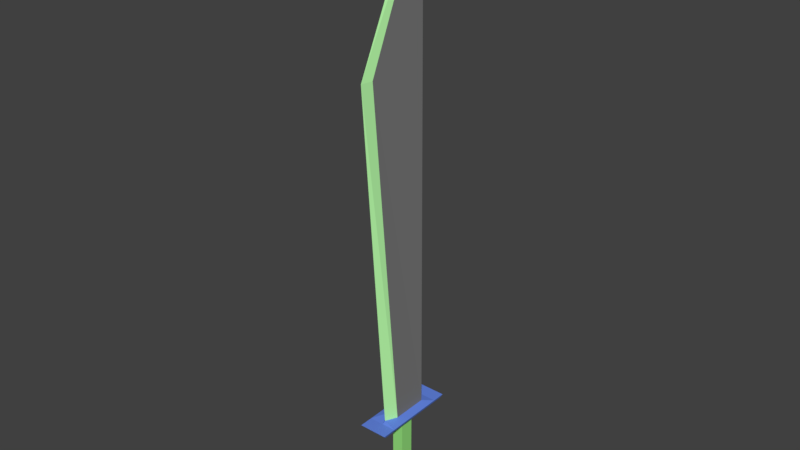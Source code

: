 # Source: sword.ply.blend  (saved by Blender 2.79.0; exported with 4.5.12 LTS)
import bpy
from mathutils import Matrix  # noqa: F401  (used for matrix-valued properties, if any)

bpy.ops.wm.read_factory_settings(use_empty=True)
scene = bpy.context.scene
scene.name = 'Scene'

# ---- collections
col_collection_1 = bpy.data.collections.new('Collection 1'); scene.collection.children.link(col_collection_1)

# ---- materials (node trees are filled in below, after node groups)
mat_material = bpy.data.materials.new('Material')
mat_material.alpha_threshold = 0.0
mat_material.use_transparent_shadow = False
mat_material.diffuse_color = (0.2079, 0.2079, 0.2079, 1.0)
mat_material.roughness = 0.5
mat_material.line_color = (0.0, 0.0, 0.0, 1.0)
mat_material_001 = bpy.data.materials.new('Material.001')
mat_material_001.alpha_threshold = 0.0
mat_material_001.use_transparent_shadow = False
mat_material_001.diffuse_color = (0.3189, 0.8, 0.2183, 1.0)
mat_material_001.roughness = 0.5
mat_material_002 = bpy.data.materials.new('Material.002')
mat_material_002.alpha_threshold = 0.0
mat_material_002.use_transparent_shadow = False
mat_material_002.diffuse_color = (0.1343, 0.2492, 0.8, 1.0)
mat_material_002.roughness = 0.5
mat_material_003 = bpy.data.materials.new('Material.003')
mat_material_003.alpha_threshold = 0.0
mat_material_003.use_transparent_shadow = False
mat_material_003.diffuse_color = (0.4977, 1.0, 0.4136, 1.0)
mat_material_003.roughness = 0.5

# ---- material node trees

# ---- world
world_world = bpy.data.worlds.new('World'); scene.world = world_world
world_world.color = (0.05088, 0.05088, 0.05088)
world_world.use_sun_shadow = False
world_world.sun_shadow_jitter_overblur = 0.0
world_world.cycles.sampling_method = 'MANUAL'

# ---- meshes
me_cube = bpy.data.meshes.new('Cube')
me_cube.from_pydata([(0.06267, 0.2359, -0.8559), (0.06267, 0.07224, -0.8559), (-0.06896, 0.07224, -0.8559), (-0.06896, 0.2359, -0.8559), (0.02185, 0.4139, 5.908), (0.02185, -0.313, 4.272), (-0.02815, -0.313, 4.272), (-0.02815, 0.4139, 5.908), (0.06267, 0.4139, 0.2708), (0.06267, -0.008036, 0.2708), (-0.06896, -0.008036, 0.2708), (-0.06896, 0.4139, 0.2708), (0.06267, 0.2359, 0.12), (0.06267, 0.07224, 0.12), (-0.06896, 0.07224, 0.12), (-0.06896, 0.2359, 0.12), (-0.003703, 0.2359, -0.8559), (-0.003703, 0.07224, -0.8559), (-0.003703, 0.4139, 6.052), (-0.003704, -0.4484, 4.272), (-0.003703, 0.4139, 0.2708), (-0.003703, -0.1434, 0.2708), (-0.003703, 0.07224, 0.12), (-0.003703, 0.2359, 0.12), (0.1634, 0.5233, 0.2516), (0.1634, -0.1868, 0.2516), (-0.1696, -0.1868, 0.2516), (-0.1696, 0.5233, 0.2516), (-0.003778, 0.5233, 0.2516), (-0.003779, -0.1872, 0.2516), (-0.003769, -0.1551, 0.2175), (0.1509, 0.4877, 0.2175), (0.1509, -0.1548, 0.2175), (-0.1572, -0.1548, 0.2175), (-0.1572, 0.4877, 0.2175), (-0.003769, 0.4877, 0.2175), (0.1509, -0.1548, 0.2175), (0.1634, -0.1868, 0.2516), (-0.1572, -0.1548, 0.2175), (-0.1696, -0.1868, 0.2516), (-0.003779, -0.1872, 0.2516), (-0.003769, -0.1551, 0.2175), (0.1509, 0.4877, 0.2175), (0.1634, 0.5233, 0.2516), (-0.1572, 0.4877, 0.2175), (-0.1696, 0.5233, 0.2516), (-0.003769, 0.4877, 0.2175), (-0.003778, 0.5233, 0.2516), (0.1509, -0.1548, 0.2175), (0.1634, -0.1868, 0.2516), (-0.1572, -0.1548, 0.2175), (-0.1696, -0.1868, 0.2516), (-0.003779, -0.1872, 0.2516), (-0.003769, -0.1551, 0.2175), (0.1509, -0.3188, 0.2175), (0.1634, -0.3509, 0.2516), (-0.1572, -0.3188, 0.2175), (-0.1696, -0.3509, 0.2516), (-0.003779, -0.3512, 0.2516), (-0.003769, -0.3191, 0.2175), (0.1509, 0.6404, 0.2175), (0.1634, 0.676, 0.2516), (-0.1572, 0.6404, 0.2175), (-0.1696, 0.676, 0.2516), (-0.003769, 0.6404, 0.2175), (-0.003778, 0.676, 0.2516), (0.06267, 0.2359, -0.7108), (0.06267, 0.07224, -0.7108), (-0.06896, 0.07224, -0.7108), (-0.06896, 0.2359, -0.7108), (-0.003703, 0.07224, -0.7108), (-0.003703, 0.2359, -0.7108), (0.129, 0.2359, -0.8559), (0.129, 0.07224, -0.8559), (0.129, 0.2359, -0.7108), (0.129, 0.07224, -0.7108), (-0.13, 0.07224, -0.8559), (-0.13, 0.2359, -0.8559), (-0.13, 0.07224, -0.7108), (-0.13, 0.2359, -0.7108), (-0.003703, -0.01124, -0.8559), (-0.06896, -0.01124, -0.8559), (0.06267, -0.01124, -0.8559), (-0.003703, -0.01124, -0.7108), (0.06267, -0.01124, -0.7108), (-0.06896, -0.01124, -0.7108), (-0.003703, 0.3095, -0.8559), (-0.06896, 0.3095, -0.8559), (0.06267, 0.3095, -0.8559), (0.06267, 0.3095, -0.7108), (-0.06896, 0.3095, -0.7108), (-0.003703, 0.3095, -0.7108)], [], [(16, 17, 2, 3), (18, 7, 6, 19), (8, 4, 5, 9), (21, 19, 6, 10), (10, 6, 7, 11), (3, 77, 87), (18, 20, 11, 7), (26, 10, 11, 27), (29, 21, 10, 26), (24, 8, 9, 25), (66, 12, 13, 67), (70, 22, 14, 68), (68, 14, 15, 69), (35, 23, 15, 34), (31, 12, 23, 35), (67, 13, 22, 70), (25, 9, 21, 29), (4, 8, 20, 18), (69, 71, 91, 90), (9, 5, 19, 21), (4, 18, 19, 5), (0, 1, 17, 16), (30, 32, 36, 41), (8, 24, 28, 20), (20, 28, 27, 11), (31, 24, 25, 32), (32, 25, 37, 36), (33, 26, 27, 34), (14, 33, 34, 15), (22, 30, 33, 14), (12, 31, 32, 13), (13, 32, 30, 22), (38, 41, 53, 50), (31, 35, 46, 42), (39, 38, 50, 51), (27, 28, 47, 45), (29, 26, 39, 40), (33, 30, 41, 38), (25, 29, 40, 37), (26, 33, 38, 39), (43, 42, 60, 61), (45, 47, 65, 63), (49, 52, 58, 55), (53, 48, 54, 59), (37, 40, 52, 49), (35, 34, 44, 46), (41, 36, 48, 53), (34, 27, 45, 44), (40, 39, 51, 52), (24, 31, 42, 43), (36, 37, 49, 48), (28, 24, 43, 47), (54, 55, 58, 59), (59, 58, 57, 56), (48, 49, 55, 54), (50, 53, 59, 56), (52, 51, 57, 58), (51, 50, 56, 57), (61, 60, 64, 65), (65, 64, 62, 63), (42, 46, 64, 60), (47, 43, 61, 65), (44, 45, 63, 62), (46, 44, 62, 64), (12, 66, 71, 23), (70, 68, 85, 83), (3, 2, 76, 77), (17, 1, 82, 80), (69, 90, 79), (23, 71, 69, 15), (72, 74, 75, 73), (84, 75, 67), (66, 67, 75, 74), (1, 0, 72, 73), (76, 78, 79, 77), (81, 85, 78, 76), (68, 69, 79, 78), (85, 68, 78), (82, 84, 83, 80), (80, 83, 85, 81), (67, 70, 83, 84), (2, 17, 80, 81), (82, 73, 75, 84), (82, 1, 73), (91, 86, 87, 90), (89, 88, 86, 91), (16, 3, 87, 86), (76, 2, 81), (0, 16, 86, 88), (71, 66, 89, 91), (79, 90, 87, 77), (66, 74, 89), (0, 88, 72), (74, 72, 88, 89)])
me_cube.polygons.foreach_set('material_index', [0, 3, 0, 3, 0, 0, 2, 2, 2, 2, 1, 1, 1, 2, 2, 1, 2, 2, 0, 3, 3, 0, 2, 2, 2, 2, 2, 2, 2, 2, 2, 2, 2, 2, 2, 2, 2, 2, 2, 2, 2, 2, 2, 2, 2, 2, 2, 2, 2, 2, 2, 2, 2, 2, 2, 2, 2, 2, 2, 2, 2, 2, 2, 2, 1, 0, 0, 0, 0, 1, 0, 0, 0, 0, 0, 0, 0, 0, 0, 0, 0, 0, 0, 0, 0, 0, 0, 0, 0, 0, 0, 0, 0, 0])
me_cube.materials.append(mat_material)
me_cube.materials.append(mat_material_001)
me_cube.materials.append(mat_material_002)
me_cube.materials.append(mat_material_003)
me_cube.use_remesh_preserve_volume = False
me_cube.use_remesh_preserve_attributes = False
me_cube.use_mirror_vertex_groups = False
me_cube.update()

# ---- objects
ob_cube = bpy.data.objects.new('Cube', me_cube)

# ---- transforms, parenting, visibility, modifiers, constraints
ob_cube.location = (0.0, -0.1689, 0.2394)
ob_cube.lock_rotations_4d = False
ob_cube.empty_display_type = 'ARROWS'
ob_cube.lineart.crease_threshold = 0.0

# ---- collection membership
col_collection_1.objects.link(ob_cube)

# ---- scene / render settings (as saved in the file)
scene.frame_start = 1; scene.frame_end = 250; scene.frame_set(3)
scene.render.engine = 'BLENDER_EEVEE_NEXT'
scene.render.resolution_percentage = 50
scene.render.dither_intensity = 0.0
scene.cycles.use_denoising = False
scene.cycles.samples = 128
scene.cycles.sampling_pattern = 'TABULATED_SOBOL'
scene.cycles.use_adaptive_sampling = False
scene.cycles.use_light_tree = False
scene.cycles.blur_glossy = 0.0
scene.cycles.sample_clamp_indirect = 0.0
scene.view_settings.view_transform = 'Standard'
bpy.context.view_layer.update()

# ---- added for rendering (the .blend has no active camera and no usable light): camera, sun
cam_auto = bpy.data.cameras.new('AutoCamera')
cam_auto.lens = 50.0
cam_auto.sensor_width = 36.0
cam_auto.clip_end = 1000.0
ob_auto_camera = bpy.data.objects.new('AutoCamera', cam_auto)
scene.collection.objects.link(ob_auto_camera)
ob_auto_camera.location = (6.47927, -7.83396, 8.02315)
ob_auto_camera.rotation_euler = (1.09748, -7.21219e-08, 0.694738)
scene.camera = ob_auto_camera
light_auto_sun = bpy.data.lights.new('AutoSun', 'SUN')
light_auto_sun.energy = 3.0
light_auto_sun.angle = 0.0523599
ob_auto_sun = bpy.data.objects.new('AutoSun', light_auto_sun)
scene.collection.objects.link(ob_auto_sun)
ob_auto_sun.rotation_euler = (0.872665, 0.174533, 0.523599)
bpy.context.view_layer.update()

